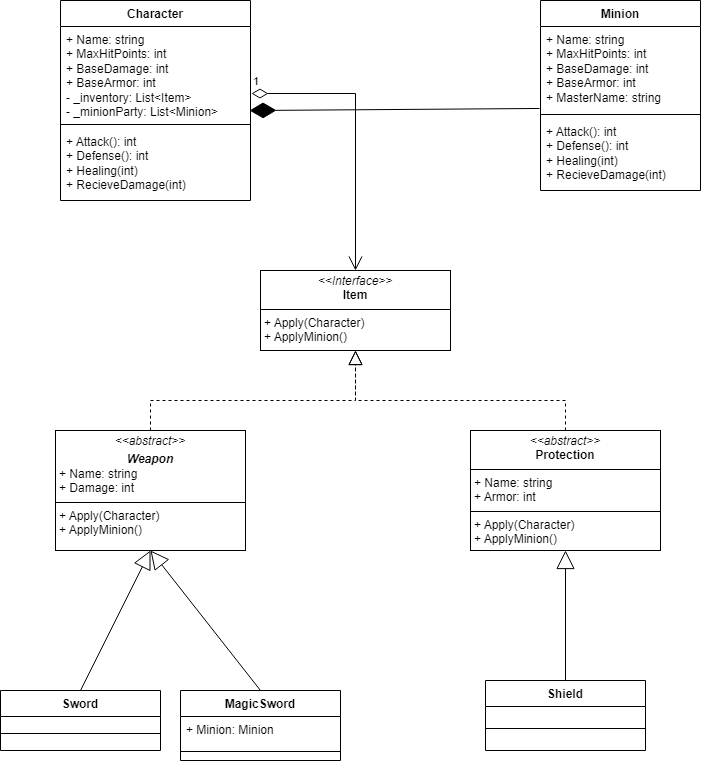

The diagram above was exported from draw.io. Its source (the exported page's mxGraphModel, read from the mxfile embedded in the PNG):
<mxGraphModel dx="1393" dy="773" grid="1" gridSize="10" guides="1" tooltips="1" connect="1" arrows="1" fold="1" page="1" pageScale="1" pageWidth="827" pageHeight="1169" math="0" shadow="0">
  <root>
    <mxCell id="0" />
    <mxCell id="1" parent="0" />
    <mxCell id="koGQkVRmwWuD7RIOuiEn-3" value="Character" style="swimlane;fontStyle=1;align=center;verticalAlign=top;childLayout=stackLayout;horizontal=1;startSize=26;horizontalStack=0;resizeParent=1;resizeParentMax=0;resizeLast=0;collapsible=1;marginBottom=0;whiteSpace=wrap;html=1;" parent="1" vertex="1">
      <mxGeometry x="70" y="20" width="190" height="200" as="geometry" />
    </mxCell>
    <mxCell id="koGQkVRmwWuD7RIOuiEn-4" value="+ Name: string&lt;div&gt;+ MaxHitPoints: int&lt;/div&gt;&lt;div&gt;+ BaseDamage: int&lt;/div&gt;&lt;div&gt;+ BaseArmor: int&lt;/div&gt;&lt;div&gt;- _inventory: List&amp;lt;Item&amp;gt;&lt;/div&gt;&lt;div&gt;- _minionParty: List&amp;lt;Minion&amp;gt;&lt;/div&gt;" style="text;strokeColor=none;fillColor=none;align=left;verticalAlign=top;spacingLeft=4;spacingRight=4;overflow=hidden;rotatable=0;points=[[0,0.5],[1,0.5]];portConstraint=eastwest;whiteSpace=wrap;html=1;" parent="koGQkVRmwWuD7RIOuiEn-3" vertex="1">
      <mxGeometry y="26" width="190" height="94" as="geometry" />
    </mxCell>
    <mxCell id="koGQkVRmwWuD7RIOuiEn-5" value="" style="line;strokeWidth=1;fillColor=none;align=left;verticalAlign=middle;spacingTop=-1;spacingLeft=3;spacingRight=3;rotatable=0;labelPosition=right;points=[];portConstraint=eastwest;strokeColor=inherit;" parent="koGQkVRmwWuD7RIOuiEn-3" vertex="1">
      <mxGeometry y="120" width="190" height="8" as="geometry" />
    </mxCell>
    <mxCell id="koGQkVRmwWuD7RIOuiEn-6" value="+ Attack(): int&lt;div&gt;+ Defense(): int&lt;/div&gt;&lt;div&gt;+ Healing(int)&lt;/div&gt;&lt;div&gt;+ RecieveDamage(int)&lt;/div&gt;" style="text;strokeColor=none;fillColor=none;align=left;verticalAlign=top;spacingLeft=4;spacingRight=4;overflow=hidden;rotatable=0;points=[[0,0.5],[1,0.5]];portConstraint=eastwest;whiteSpace=wrap;html=1;" parent="koGQkVRmwWuD7RIOuiEn-3" vertex="1">
      <mxGeometry y="128" width="190" height="72" as="geometry" />
    </mxCell>
    <mxCell id="koGQkVRmwWuD7RIOuiEn-7" value="Minion" style="swimlane;fontStyle=1;align=center;verticalAlign=top;childLayout=stackLayout;horizontal=1;startSize=26;horizontalStack=0;resizeParent=1;resizeParentMax=0;resizeLast=0;collapsible=1;marginBottom=0;whiteSpace=wrap;html=1;" parent="1" vertex="1">
      <mxGeometry x="550" y="20" width="160" height="190" as="geometry" />
    </mxCell>
    <mxCell id="koGQkVRmwWuD7RIOuiEn-8" value="+ Name: string&lt;div&gt;+ MaxHitPoints: int&lt;/div&gt;&lt;div&gt;+ BaseDamage: int&lt;/div&gt;&lt;div&gt;+ BaseArmor: int&lt;/div&gt;&lt;div&gt;+ MasterName: string&lt;/div&gt;" style="text;strokeColor=none;fillColor=none;align=left;verticalAlign=top;spacingLeft=4;spacingRight=4;overflow=hidden;rotatable=0;points=[[0,0.5],[1,0.5]];portConstraint=eastwest;whiteSpace=wrap;html=1;" parent="koGQkVRmwWuD7RIOuiEn-7" vertex="1">
      <mxGeometry y="26" width="160" height="84" as="geometry" />
    </mxCell>
    <mxCell id="koGQkVRmwWuD7RIOuiEn-9" value="" style="line;strokeWidth=1;fillColor=none;align=left;verticalAlign=middle;spacingTop=-1;spacingLeft=3;spacingRight=3;rotatable=0;labelPosition=right;points=[];portConstraint=eastwest;strokeColor=inherit;" parent="koGQkVRmwWuD7RIOuiEn-7" vertex="1">
      <mxGeometry y="110" width="160" height="8" as="geometry" />
    </mxCell>
    <mxCell id="koGQkVRmwWuD7RIOuiEn-10" value="+ Attack(): int&lt;div&gt;+ Defense(): int&lt;/div&gt;&lt;div&gt;+ Healing(int)&lt;/div&gt;&lt;div&gt;+ RecieveDamage(int)&lt;/div&gt;" style="text;strokeColor=none;fillColor=none;align=left;verticalAlign=top;spacingLeft=4;spacingRight=4;overflow=hidden;rotatable=0;points=[[0,0.5],[1,0.5]];portConstraint=eastwest;whiteSpace=wrap;html=1;" parent="koGQkVRmwWuD7RIOuiEn-7" vertex="1">
      <mxGeometry y="118" width="160" height="72" as="geometry" />
    </mxCell>
    <mxCell id="koGQkVRmwWuD7RIOuiEn-28" value="Shield" style="swimlane;fontStyle=1;align=center;verticalAlign=top;childLayout=stackLayout;horizontal=1;startSize=26;horizontalStack=0;resizeParent=1;resizeParentMax=0;resizeLast=0;collapsible=1;marginBottom=0;whiteSpace=wrap;html=1;" parent="1" vertex="1">
      <mxGeometry x="495" y="700" width="160" height="70" as="geometry" />
    </mxCell>
    <mxCell id="koGQkVRmwWuD7RIOuiEn-30" value="" style="line;strokeWidth=1;fillColor=none;align=left;verticalAlign=middle;spacingTop=-1;spacingLeft=3;spacingRight=3;rotatable=0;labelPosition=right;points=[];portConstraint=eastwest;strokeColor=inherit;" parent="koGQkVRmwWuD7RIOuiEn-28" vertex="1">
      <mxGeometry y="26" width="160" height="44" as="geometry" />
    </mxCell>
    <mxCell id="koGQkVRmwWuD7RIOuiEn-44" value="&lt;p style=&quot;margin:0px;margin-top:4px;text-align:center;&quot;&gt;&lt;i&gt;&amp;lt;&amp;lt;abstract&amp;gt;&amp;gt;&lt;/i&gt;&lt;br&gt;&lt;b&gt;Protection&lt;/b&gt;&lt;/p&gt;&lt;hr size=&quot;1&quot; style=&quot;border-style:solid;&quot;&gt;&lt;p style=&quot;margin: 0px 0px 0px 4px;&quot;&gt;+ Name: string&lt;br&gt;+ Armor: int&lt;/p&gt;&lt;hr style=&quot;border-style: solid;&quot; size=&quot;1&quot;&gt;&lt;p style=&quot;margin: 0px 0px 0px 4px;&quot;&gt;+ Apply(Character)&lt;/p&gt;&lt;p style=&quot;margin: 0px 0px 0px 4px;&quot;&gt;+ ApplyMinion()&lt;br&gt;&lt;/p&gt;" style="verticalAlign=top;align=left;overflow=fill;html=1;whiteSpace=wrap;" parent="1" vertex="1">
      <mxGeometry x="480" y="450" width="190" height="120" as="geometry" />
    </mxCell>
    <mxCell id="koGQkVRmwWuD7RIOuiEn-45" value="&lt;p style=&quot;margin:0px;margin-top:4px;text-align:center;&quot;&gt;&lt;i&gt;&amp;lt;&amp;lt;abstract&amp;gt;&amp;gt;&lt;/i&gt;&lt;br&gt;&lt;/p&gt;&lt;p style=&quot;margin:0px;margin-top:4px;text-align:center;&quot;&gt;&lt;i&gt;&lt;b&gt;Weapon&lt;/b&gt;&lt;/i&gt;&lt;/p&gt;&lt;p style=&quot;margin:0px;margin-left:4px;&quot;&gt;+ Name: string&lt;br&gt;+ Damage: int&lt;/p&gt;&lt;hr size=&quot;1&quot; style=&quot;border-style:solid;&quot;&gt;&lt;p style=&quot;margin:0px;margin-left:4px;&quot;&gt;+ Apply(Character)&lt;br&gt;&lt;/p&gt;&lt;p style=&quot;margin:0px;margin-left:4px;&quot;&gt;+ ApplyMinion()&lt;br&gt;&lt;/p&gt;" style="verticalAlign=top;align=left;overflow=fill;html=1;whiteSpace=wrap;" parent="1" vertex="1">
      <mxGeometry x="65" y="450" width="190" height="120" as="geometry" />
    </mxCell>
    <mxCell id="koGQkVRmwWuD7RIOuiEn-46" value="&lt;p style=&quot;margin:0px;margin-top:4px;text-align:center;&quot;&gt;&lt;i&gt;&amp;lt;&amp;lt;Interface&amp;gt;&amp;gt;&lt;/i&gt;&lt;br&gt;&lt;b&gt;Item&lt;/b&gt;&lt;/p&gt;&lt;hr size=&quot;1&quot; style=&quot;border-style:solid;&quot;&gt;&lt;p style=&quot;margin:0px;margin-left:4px;&quot;&gt;&lt;span style=&quot;background-color: initial;&quot;&gt;+ Apply(Character)&lt;/span&gt;&lt;/p&gt;&lt;p style=&quot;margin:0px;margin-left:4px;&quot;&gt;&lt;span style=&quot;background-color: initial;&quot;&gt;+ ApplyMinion()&lt;/span&gt;&lt;/p&gt;" style="verticalAlign=top;align=left;overflow=fill;html=1;whiteSpace=wrap;" parent="1" vertex="1">
      <mxGeometry x="270" y="290" width="190" height="80" as="geometry" />
    </mxCell>
    <mxCell id="koGQkVRmwWuD7RIOuiEn-40" value="Sword" style="swimlane;fontStyle=1;align=center;verticalAlign=top;childLayout=stackLayout;horizontal=1;startSize=26;horizontalStack=0;resizeParent=1;resizeParentMax=0;resizeLast=0;collapsible=1;marginBottom=0;whiteSpace=wrap;html=1;" parent="1" vertex="1">
      <mxGeometry x="10" y="710" width="160" height="60" as="geometry" />
    </mxCell>
    <mxCell id="koGQkVRmwWuD7RIOuiEn-42" value="" style="line;strokeWidth=1;fillColor=none;align=left;verticalAlign=middle;spacingTop=-1;spacingLeft=3;spacingRight=3;rotatable=0;labelPosition=right;points=[];portConstraint=eastwest;strokeColor=inherit;" parent="koGQkVRmwWuD7RIOuiEn-40" vertex="1">
      <mxGeometry y="26" width="160" height="34" as="geometry" />
    </mxCell>
    <mxCell id="koGQkVRmwWuD7RIOuiEn-50" value="1" style="endArrow=open;html=1;endSize=12;startArrow=diamondThin;startSize=14;startFill=0;edgeStyle=orthogonalEdgeStyle;align=left;verticalAlign=bottom;rounded=0;entryX=0.5;entryY=0;entryDx=0;entryDy=0;exitX=1.005;exitY=0.713;exitDx=0;exitDy=0;exitPerimeter=0;" parent="1" source="koGQkVRmwWuD7RIOuiEn-4" target="koGQkVRmwWuD7RIOuiEn-46" edge="1">
      <mxGeometry x="-1" y="3" relative="1" as="geometry">
        <mxPoint x="340" y="380" as="sourcePoint" />
        <mxPoint x="500" y="380" as="targetPoint" />
      </mxGeometry>
    </mxCell>
    <mxCell id="koGQkVRmwWuD7RIOuiEn-51" value="" style="endArrow=block;dashed=1;endFill=0;endSize=12;html=1;rounded=0;entryX=0.5;entryY=1;entryDx=0;entryDy=0;exitX=0.5;exitY=0;exitDx=0;exitDy=0;" parent="1" source="koGQkVRmwWuD7RIOuiEn-45" target="koGQkVRmwWuD7RIOuiEn-46" edge="1">
      <mxGeometry width="160" relative="1" as="geometry">
        <mxPoint x="340" y="380" as="sourcePoint" />
        <mxPoint x="500" y="380" as="targetPoint" />
        <Array as="points">
          <mxPoint x="160" y="420" />
          <mxPoint x="365" y="420" />
        </Array>
      </mxGeometry>
    </mxCell>
    <mxCell id="koGQkVRmwWuD7RIOuiEn-52" value="" style="endArrow=block;dashed=1;endFill=0;endSize=12;html=1;rounded=0;entryX=0.5;entryY=1;entryDx=0;entryDy=0;exitX=0.5;exitY=0;exitDx=0;exitDy=0;" parent="1" source="koGQkVRmwWuD7RIOuiEn-44" target="koGQkVRmwWuD7RIOuiEn-46" edge="1">
      <mxGeometry width="160" relative="1" as="geometry">
        <mxPoint x="175" y="460" as="sourcePoint" />
        <mxPoint x="375" y="370" as="targetPoint" />
        <Array as="points">
          <mxPoint x="575" y="420" />
          <mxPoint x="365" y="420" />
        </Array>
      </mxGeometry>
    </mxCell>
    <mxCell id="koGQkVRmwWuD7RIOuiEn-55" value="" style="endArrow=block;endSize=16;endFill=0;html=1;rounded=0;exitX=0.5;exitY=0;exitDx=0;exitDy=0;entryX=0.5;entryY=1;entryDx=0;entryDy=0;" parent="1" source="koGQkVRmwWuD7RIOuiEn-40" target="koGQkVRmwWuD7RIOuiEn-45" edge="1">
      <mxGeometry width="160" relative="1" as="geometry">
        <mxPoint x="-50" y="530" as="sourcePoint" />
        <mxPoint x="75" y="530" as="targetPoint" />
      </mxGeometry>
    </mxCell>
    <mxCell id="koGQkVRmwWuD7RIOuiEn-56" value="" style="endArrow=block;endSize=16;endFill=0;html=1;rounded=0;exitX=0.5;exitY=0;exitDx=0;exitDy=0;entryX=0.5;entryY=1;entryDx=0;entryDy=0;" parent="1" source="koGQkVRmwWuD7RIOuiEn-28" target="koGQkVRmwWuD7RIOuiEn-44" edge="1">
      <mxGeometry width="160" relative="1" as="geometry">
        <mxPoint x="440" y="640" as="sourcePoint" />
        <mxPoint x="565" y="640" as="targetPoint" />
      </mxGeometry>
    </mxCell>
    <mxCell id="koGQkVRmwWuD7RIOuiEn-58" value="" style="endArrow=diamondThin;endFill=1;endSize=24;html=1;rounded=0;entryX=0.995;entryY=0.894;entryDx=0;entryDy=0;entryPerimeter=0;exitX=-0.006;exitY=0.976;exitDx=0;exitDy=0;exitPerimeter=0;" parent="1" source="koGQkVRmwWuD7RIOuiEn-8" target="koGQkVRmwWuD7RIOuiEn-4" edge="1">
      <mxGeometry width="160" relative="1" as="geometry">
        <mxPoint x="340" y="280" as="sourcePoint" />
        <mxPoint x="290" y="190" as="targetPoint" />
      </mxGeometry>
    </mxCell>
    <mxCell id="5BRPISroYrYgtP-IBPbh-1" value="MagicSword" style="swimlane;fontStyle=1;align=center;verticalAlign=top;childLayout=stackLayout;horizontal=1;startSize=26;horizontalStack=0;resizeParent=1;resizeParentMax=0;resizeLast=0;collapsible=1;marginBottom=0;whiteSpace=wrap;html=1;" parent="1" vertex="1">
      <mxGeometry x="190" y="710" width="160" height="70" as="geometry" />
    </mxCell>
    <mxCell id="5BRPISroYrYgtP-IBPbh-5" value="+ Minion: Minion" style="text;strokeColor=none;fillColor=none;align=left;verticalAlign=top;spacingLeft=4;spacingRight=4;overflow=hidden;rotatable=0;points=[[0,0.5],[1,0.5]];portConstraint=eastwest;whiteSpace=wrap;html=1;" parent="5BRPISroYrYgtP-IBPbh-1" vertex="1">
      <mxGeometry y="26" width="160" height="26" as="geometry" />
    </mxCell>
    <mxCell id="5BRPISroYrYgtP-IBPbh-2" value="" style="line;strokeWidth=1;fillColor=none;align=left;verticalAlign=middle;spacingTop=-1;spacingLeft=3;spacingRight=3;rotatable=0;labelPosition=right;points=[];portConstraint=eastwest;strokeColor=inherit;" parent="5BRPISroYrYgtP-IBPbh-1" vertex="1">
      <mxGeometry y="52" width="160" height="18" as="geometry" />
    </mxCell>
    <mxCell id="5BRPISroYrYgtP-IBPbh-6" value="" style="endArrow=block;endSize=16;endFill=0;html=1;rounded=0;exitX=0.5;exitY=0;exitDx=0;exitDy=0;entryX=0.5;entryY=1;entryDx=0;entryDy=0;" parent="1" source="5BRPISroYrYgtP-IBPbh-1" target="koGQkVRmwWuD7RIOuiEn-45" edge="1">
      <mxGeometry width="160" relative="1" as="geometry">
        <mxPoint x="100" y="720" as="sourcePoint" />
        <mxPoint x="170" y="580" as="targetPoint" />
      </mxGeometry>
    </mxCell>
  </root>
</mxGraphModel>